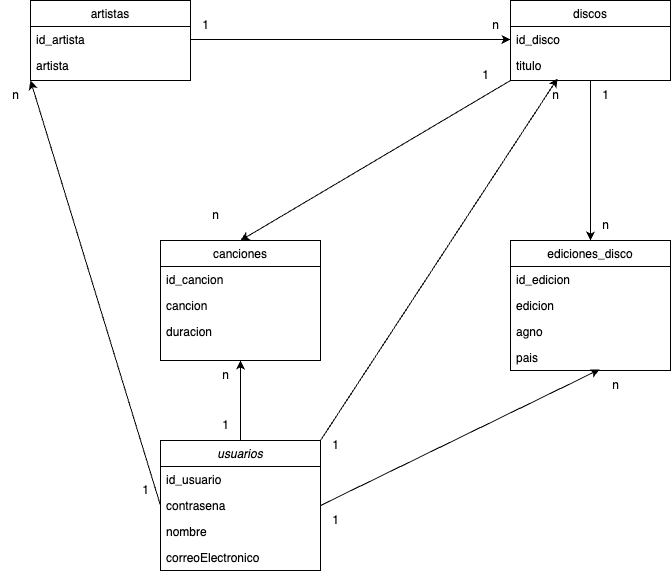

The diagram above was exported from draw.io. Its source (the exported page's mxGraphModel, read from the mxfile embedded in the PNG):
<mxGraphModel dx="1434" dy="795" grid="1" gridSize="10" guides="1" tooltips="1" connect="1" arrows="1" fold="1" page="1" pageScale="1" pageWidth="827" pageHeight="1169" math="0" shadow="0">
  <root>
    <mxCell id="WIyWlLk6GJQsqaUBKTNV-0" />
    <mxCell id="WIyWlLk6GJQsqaUBKTNV-1" parent="WIyWlLk6GJQsqaUBKTNV-0" />
    <mxCell id="zkfFHV4jXpPFQw0GAbJ--0" value="usuarios" style="swimlane;fontStyle=2;align=center;verticalAlign=top;childLayout=stackLayout;horizontal=1;startSize=26;horizontalStack=0;resizeParent=1;resizeLast=0;collapsible=1;marginBottom=0;rounded=0;shadow=0;strokeWidth=1;" parent="WIyWlLk6GJQsqaUBKTNV-1" vertex="1">
      <mxGeometry x="210" y="520" width="160" height="130" as="geometry">
        <mxRectangle x="230" y="140" width="160" height="26" as="alternateBounds" />
      </mxGeometry>
    </mxCell>
    <mxCell id="zkfFHV4jXpPFQw0GAbJ--1" value="id_usuario" style="text;align=left;verticalAlign=top;spacingLeft=4;spacingRight=4;overflow=hidden;rotatable=0;points=[[0,0.5],[1,0.5]];portConstraint=eastwest;" parent="zkfFHV4jXpPFQw0GAbJ--0" vertex="1">
      <mxGeometry y="26" width="160" height="26" as="geometry" />
    </mxCell>
    <mxCell id="zkfFHV4jXpPFQw0GAbJ--2" value="contrasena" style="text;align=left;verticalAlign=top;spacingLeft=4;spacingRight=4;overflow=hidden;rotatable=0;points=[[0,0.5],[1,0.5]];portConstraint=eastwest;rounded=0;shadow=0;html=0;" parent="zkfFHV4jXpPFQw0GAbJ--0" vertex="1">
      <mxGeometry y="52" width="160" height="26" as="geometry" />
    </mxCell>
    <mxCell id="zkfFHV4jXpPFQw0GAbJ--3" value="nombre" style="text;align=left;verticalAlign=top;spacingLeft=4;spacingRight=4;overflow=hidden;rotatable=0;points=[[0,0.5],[1,0.5]];portConstraint=eastwest;rounded=0;shadow=0;html=0;" parent="zkfFHV4jXpPFQw0GAbJ--0" vertex="1">
      <mxGeometry y="78" width="160" height="26" as="geometry" />
    </mxCell>
    <mxCell id="zkfFHV4jXpPFQw0GAbJ--5" value="correoElectronico" style="text;align=left;verticalAlign=top;spacingLeft=4;spacingRight=4;overflow=hidden;rotatable=0;points=[[0,0.5],[1,0.5]];portConstraint=eastwest;" parent="zkfFHV4jXpPFQw0GAbJ--0" vertex="1">
      <mxGeometry y="104" width="160" height="26" as="geometry" />
    </mxCell>
    <mxCell id="zkfFHV4jXpPFQw0GAbJ--6" value="discos" style="swimlane;fontStyle=0;align=center;verticalAlign=top;childLayout=stackLayout;horizontal=1;startSize=26;horizontalStack=0;resizeParent=1;resizeLast=0;collapsible=1;marginBottom=0;rounded=0;shadow=0;strokeWidth=1;" parent="WIyWlLk6GJQsqaUBKTNV-1" vertex="1">
      <mxGeometry x="560" y="80" width="160" height="80" as="geometry">
        <mxRectangle x="130" y="380" width="160" height="26" as="alternateBounds" />
      </mxGeometry>
    </mxCell>
    <mxCell id="zkfFHV4jXpPFQw0GAbJ--7" value="id_disco" style="text;align=left;verticalAlign=top;spacingLeft=4;spacingRight=4;overflow=hidden;rotatable=0;points=[[0,0.5],[1,0.5]];portConstraint=eastwest;" parent="zkfFHV4jXpPFQw0GAbJ--6" vertex="1">
      <mxGeometry y="26" width="160" height="26" as="geometry" />
    </mxCell>
    <mxCell id="zkfFHV4jXpPFQw0GAbJ--8" value="titulo" style="text;align=left;verticalAlign=top;spacingLeft=4;spacingRight=4;overflow=hidden;rotatable=0;points=[[0,0.5],[1,0.5]];portConstraint=eastwest;rounded=0;shadow=0;html=0;" parent="zkfFHV4jXpPFQw0GAbJ--6" vertex="1">
      <mxGeometry y="52" width="160" height="26" as="geometry" />
    </mxCell>
    <mxCell id="zkfFHV4jXpPFQw0GAbJ--13" value="ediciones_disco" style="swimlane;fontStyle=0;align=center;verticalAlign=top;childLayout=stackLayout;horizontal=1;startSize=26;horizontalStack=0;resizeParent=1;resizeLast=0;collapsible=1;marginBottom=0;rounded=0;shadow=0;strokeWidth=1;" parent="WIyWlLk6GJQsqaUBKTNV-1" vertex="1">
      <mxGeometry x="560" y="320" width="160" height="130" as="geometry">
        <mxRectangle x="340" y="380" width="170" height="26" as="alternateBounds" />
      </mxGeometry>
    </mxCell>
    <mxCell id="zkfFHV4jXpPFQw0GAbJ--14" value="id_edicion" style="text;align=left;verticalAlign=top;spacingLeft=4;spacingRight=4;overflow=hidden;rotatable=0;points=[[0,0.5],[1,0.5]];portConstraint=eastwest;" parent="zkfFHV4jXpPFQw0GAbJ--13" vertex="1">
      <mxGeometry y="26" width="160" height="26" as="geometry" />
    </mxCell>
    <mxCell id="oNgBwv73vf0K6MW0RaOo-2" value="edicion" style="text;align=left;verticalAlign=top;spacingLeft=4;spacingRight=4;overflow=hidden;rotatable=0;points=[[0,0.5],[1,0.5]];portConstraint=eastwest;" vertex="1" parent="zkfFHV4jXpPFQw0GAbJ--13">
      <mxGeometry y="52" width="160" height="26" as="geometry" />
    </mxCell>
    <mxCell id="oNgBwv73vf0K6MW0RaOo-3" value="agno" style="text;align=left;verticalAlign=top;spacingLeft=4;spacingRight=4;overflow=hidden;rotatable=0;points=[[0,0.5],[1,0.5]];portConstraint=eastwest;" vertex="1" parent="zkfFHV4jXpPFQw0GAbJ--13">
      <mxGeometry y="78" width="160" height="26" as="geometry" />
    </mxCell>
    <mxCell id="oNgBwv73vf0K6MW0RaOo-4" value="pais" style="text;align=left;verticalAlign=top;spacingLeft=4;spacingRight=4;overflow=hidden;rotatable=0;points=[[0,0.5],[1,0.5]];portConstraint=eastwest;" vertex="1" parent="zkfFHV4jXpPFQw0GAbJ--13">
      <mxGeometry y="104" width="160" height="26" as="geometry" />
    </mxCell>
    <mxCell id="zkfFHV4jXpPFQw0GAbJ--17" value="artistas" style="swimlane;fontStyle=0;align=center;verticalAlign=top;childLayout=stackLayout;horizontal=1;startSize=26;horizontalStack=0;resizeParent=1;resizeLast=0;collapsible=1;marginBottom=0;rounded=0;shadow=0;strokeWidth=1;" parent="WIyWlLk6GJQsqaUBKTNV-1" vertex="1">
      <mxGeometry x="80" y="80" width="160" height="80" as="geometry">
        <mxRectangle x="550" y="140" width="160" height="26" as="alternateBounds" />
      </mxGeometry>
    </mxCell>
    <mxCell id="zkfFHV4jXpPFQw0GAbJ--18" value="id_artista" style="text;align=left;verticalAlign=top;spacingLeft=4;spacingRight=4;overflow=hidden;rotatable=0;points=[[0,0.5],[1,0.5]];portConstraint=eastwest;" parent="zkfFHV4jXpPFQw0GAbJ--17" vertex="1">
      <mxGeometry y="26" width="160" height="26" as="geometry" />
    </mxCell>
    <mxCell id="zkfFHV4jXpPFQw0GAbJ--19" value="artista" style="text;align=left;verticalAlign=top;spacingLeft=4;spacingRight=4;overflow=hidden;rotatable=0;points=[[0,0.5],[1,0.5]];portConstraint=eastwest;rounded=0;shadow=0;html=0;" parent="zkfFHV4jXpPFQw0GAbJ--17" vertex="1">
      <mxGeometry y="52" width="160" height="26" as="geometry" />
    </mxCell>
    <mxCell id="oNgBwv73vf0K6MW0RaOo-5" value="canciones" style="swimlane;fontStyle=0;align=center;verticalAlign=top;childLayout=stackLayout;horizontal=1;startSize=26;horizontalStack=0;resizeParent=1;resizeLast=0;collapsible=1;marginBottom=0;rounded=0;shadow=0;strokeWidth=1;" vertex="1" parent="WIyWlLk6GJQsqaUBKTNV-1">
      <mxGeometry x="210" y="320" width="160" height="120" as="geometry">
        <mxRectangle x="340" y="380" width="170" height="26" as="alternateBounds" />
      </mxGeometry>
    </mxCell>
    <mxCell id="oNgBwv73vf0K6MW0RaOo-6" value="id_cancion" style="text;align=left;verticalAlign=top;spacingLeft=4;spacingRight=4;overflow=hidden;rotatable=0;points=[[0,0.5],[1,0.5]];portConstraint=eastwest;" vertex="1" parent="oNgBwv73vf0K6MW0RaOo-5">
      <mxGeometry y="26" width="160" height="26" as="geometry" />
    </mxCell>
    <mxCell id="oNgBwv73vf0K6MW0RaOo-7" value="cancion" style="text;align=left;verticalAlign=top;spacingLeft=4;spacingRight=4;overflow=hidden;rotatable=0;points=[[0,0.5],[1,0.5]];portConstraint=eastwest;" vertex="1" parent="oNgBwv73vf0K6MW0RaOo-5">
      <mxGeometry y="52" width="160" height="26" as="geometry" />
    </mxCell>
    <mxCell id="oNgBwv73vf0K6MW0RaOo-8" value="duracion" style="text;align=left;verticalAlign=top;spacingLeft=4;spacingRight=4;overflow=hidden;rotatable=0;points=[[0,0.5],[1,0.5]];portConstraint=eastwest;" vertex="1" parent="oNgBwv73vf0K6MW0RaOo-5">
      <mxGeometry y="78" width="160" height="26" as="geometry" />
    </mxCell>
    <mxCell id="oNgBwv73vf0K6MW0RaOo-10" value="" style="endArrow=classic;html=1;rounded=0;exitX=1;exitY=0.5;exitDx=0;exitDy=0;entryX=0;entryY=0.5;entryDx=0;entryDy=0;" edge="1" parent="WIyWlLk6GJQsqaUBKTNV-1" source="zkfFHV4jXpPFQw0GAbJ--18" target="zkfFHV4jXpPFQw0GAbJ--7">
      <mxGeometry width="50" height="50" relative="1" as="geometry">
        <mxPoint x="390" y="430" as="sourcePoint" />
        <mxPoint x="440" y="380" as="targetPoint" />
      </mxGeometry>
    </mxCell>
    <mxCell id="oNgBwv73vf0K6MW0RaOo-11" value="1" style="text;html=1;align=center;verticalAlign=middle;resizable=0;points=[];autosize=1;strokeColor=none;fillColor=none;" vertex="1" parent="WIyWlLk6GJQsqaUBKTNV-1">
      <mxGeometry x="240" y="90" width="30" height="30" as="geometry" />
    </mxCell>
    <mxCell id="oNgBwv73vf0K6MW0RaOo-12" value="n" style="text;html=1;align=center;verticalAlign=middle;resizable=0;points=[];autosize=1;strokeColor=none;fillColor=none;" vertex="1" parent="WIyWlLk6GJQsqaUBKTNV-1">
      <mxGeometry x="530" y="90" width="30" height="30" as="geometry" />
    </mxCell>
    <mxCell id="oNgBwv73vf0K6MW0RaOo-14" value="" style="endArrow=classic;html=1;rounded=0;exitX=0;exitY=1;exitDx=0;exitDy=0;entryX=0.5;entryY=0;entryDx=0;entryDy=0;" edge="1" parent="WIyWlLk6GJQsqaUBKTNV-1" source="zkfFHV4jXpPFQw0GAbJ--6" target="oNgBwv73vf0K6MW0RaOo-5">
      <mxGeometry width="50" height="50" relative="1" as="geometry">
        <mxPoint x="390" y="430" as="sourcePoint" />
        <mxPoint x="440" y="380" as="targetPoint" />
      </mxGeometry>
    </mxCell>
    <mxCell id="oNgBwv73vf0K6MW0RaOo-15" value="1" style="text;html=1;align=center;verticalAlign=middle;resizable=0;points=[];autosize=1;strokeColor=none;fillColor=none;" vertex="1" parent="WIyWlLk6GJQsqaUBKTNV-1">
      <mxGeometry x="520" y="140" width="30" height="30" as="geometry" />
    </mxCell>
    <mxCell id="oNgBwv73vf0K6MW0RaOo-19" value="n" style="text;html=1;align=center;verticalAlign=middle;resizable=0;points=[];autosize=1;strokeColor=none;fillColor=none;" vertex="1" parent="WIyWlLk6GJQsqaUBKTNV-1">
      <mxGeometry x="250" y="280" width="30" height="30" as="geometry" />
    </mxCell>
    <mxCell id="oNgBwv73vf0K6MW0RaOo-20" value="" style="endArrow=classic;html=1;rounded=0;exitX=0.5;exitY=1;exitDx=0;exitDy=0;entryX=0.5;entryY=0;entryDx=0;entryDy=0;" edge="1" parent="WIyWlLk6GJQsqaUBKTNV-1" source="zkfFHV4jXpPFQw0GAbJ--6" target="zkfFHV4jXpPFQw0GAbJ--13">
      <mxGeometry width="50" height="50" relative="1" as="geometry">
        <mxPoint x="570" y="170" as="sourcePoint" />
        <mxPoint x="250" y="330" as="targetPoint" />
      </mxGeometry>
    </mxCell>
    <mxCell id="oNgBwv73vf0K6MW0RaOo-21" value="1" style="text;html=1;align=center;verticalAlign=middle;resizable=0;points=[];autosize=1;strokeColor=none;fillColor=none;" vertex="1" parent="WIyWlLk6GJQsqaUBKTNV-1">
      <mxGeometry x="640" y="160" width="30" height="30" as="geometry" />
    </mxCell>
    <mxCell id="oNgBwv73vf0K6MW0RaOo-22" value="n" style="text;html=1;align=center;verticalAlign=middle;resizable=0;points=[];autosize=1;strokeColor=none;fillColor=none;" vertex="1" parent="WIyWlLk6GJQsqaUBKTNV-1">
      <mxGeometry x="640" y="290" width="30" height="30" as="geometry" />
    </mxCell>
    <mxCell id="oNgBwv73vf0K6MW0RaOo-23" value="" style="endArrow=classic;html=1;rounded=0;entryX=0.5;entryY=1;entryDx=0;entryDy=0;exitX=0.5;exitY=0;exitDx=0;exitDy=0;" edge="1" parent="WIyWlLk6GJQsqaUBKTNV-1" source="zkfFHV4jXpPFQw0GAbJ--0" target="oNgBwv73vf0K6MW0RaOo-5">
      <mxGeometry width="50" height="50" relative="1" as="geometry">
        <mxPoint x="280" y="430" as="sourcePoint" />
        <mxPoint x="330" y="380" as="targetPoint" />
      </mxGeometry>
    </mxCell>
    <mxCell id="oNgBwv73vf0K6MW0RaOo-24" value="1" style="text;html=1;align=center;verticalAlign=middle;resizable=0;points=[];autosize=1;strokeColor=none;fillColor=none;" vertex="1" parent="WIyWlLk6GJQsqaUBKTNV-1">
      <mxGeometry x="260" y="490" width="30" height="30" as="geometry" />
    </mxCell>
    <mxCell id="oNgBwv73vf0K6MW0RaOo-25" value="n" style="text;html=1;align=center;verticalAlign=middle;resizable=0;points=[];autosize=1;strokeColor=none;fillColor=none;" vertex="1" parent="WIyWlLk6GJQsqaUBKTNV-1">
      <mxGeometry x="260" y="440" width="30" height="30" as="geometry" />
    </mxCell>
    <mxCell id="oNgBwv73vf0K6MW0RaOo-27" value="" style="endArrow=classic;html=1;rounded=0;entryX=0.556;entryY=0.962;entryDx=0;entryDy=0;entryPerimeter=0;exitX=1;exitY=0.5;exitDx=0;exitDy=0;" edge="1" parent="WIyWlLk6GJQsqaUBKTNV-1" source="zkfFHV4jXpPFQw0GAbJ--2" target="oNgBwv73vf0K6MW0RaOo-4">
      <mxGeometry width="50" height="50" relative="1" as="geometry">
        <mxPoint x="550" y="650" as="sourcePoint" />
        <mxPoint x="80" y="550" as="targetPoint" />
      </mxGeometry>
    </mxCell>
    <mxCell id="oNgBwv73vf0K6MW0RaOo-28" value="1" style="text;html=1;align=center;verticalAlign=middle;resizable=0;points=[];autosize=1;strokeColor=none;fillColor=none;" vertex="1" parent="WIyWlLk6GJQsqaUBKTNV-1">
      <mxGeometry x="370" y="584.5" width="30" height="30" as="geometry" />
    </mxCell>
    <mxCell id="oNgBwv73vf0K6MW0RaOo-29" value="n" style="text;html=1;align=center;verticalAlign=middle;resizable=0;points=[];autosize=1;strokeColor=none;fillColor=none;" vertex="1" parent="WIyWlLk6GJQsqaUBKTNV-1">
      <mxGeometry x="650" y="450" width="30" height="30" as="geometry" />
    </mxCell>
    <mxCell id="oNgBwv73vf0K6MW0RaOo-30" value="" style="endArrow=classic;html=1;rounded=0;entryX=0.294;entryY=1;entryDx=0;entryDy=0;exitX=1;exitY=0;exitDx=0;exitDy=0;entryPerimeter=0;" edge="1" parent="WIyWlLk6GJQsqaUBKTNV-1" source="zkfFHV4jXpPFQw0GAbJ--0" target="zkfFHV4jXpPFQw0GAbJ--8">
      <mxGeometry width="50" height="50" relative="1" as="geometry">
        <mxPoint x="300" y="530" as="sourcePoint" />
        <mxPoint x="300" y="450" as="targetPoint" />
      </mxGeometry>
    </mxCell>
    <mxCell id="oNgBwv73vf0K6MW0RaOo-31" value="1" style="text;html=1;align=center;verticalAlign=middle;resizable=0;points=[];autosize=1;strokeColor=none;fillColor=none;" vertex="1" parent="WIyWlLk6GJQsqaUBKTNV-1">
      <mxGeometry x="370" y="510" width="30" height="30" as="geometry" />
    </mxCell>
    <mxCell id="oNgBwv73vf0K6MW0RaOo-32" value="n" style="text;html=1;align=center;verticalAlign=middle;resizable=0;points=[];autosize=1;strokeColor=none;fillColor=none;" vertex="1" parent="WIyWlLk6GJQsqaUBKTNV-1">
      <mxGeometry x="590" y="160" width="30" height="30" as="geometry" />
    </mxCell>
    <mxCell id="oNgBwv73vf0K6MW0RaOo-33" value="" style="endArrow=classic;html=1;rounded=0;entryX=0;entryY=1;entryDx=0;entryDy=0;exitX=0;exitY=0.5;exitDx=0;exitDy=0;" edge="1" parent="WIyWlLk6GJQsqaUBKTNV-1" source="zkfFHV4jXpPFQw0GAbJ--2" target="zkfFHV4jXpPFQw0GAbJ--17">
      <mxGeometry width="50" height="50" relative="1" as="geometry">
        <mxPoint x="390" y="430" as="sourcePoint" />
        <mxPoint x="440" y="380" as="targetPoint" />
      </mxGeometry>
    </mxCell>
    <mxCell id="oNgBwv73vf0K6MW0RaOo-34" value="1" style="text;html=1;align=center;verticalAlign=middle;resizable=0;points=[];autosize=1;strokeColor=none;fillColor=none;" vertex="1" parent="WIyWlLk6GJQsqaUBKTNV-1">
      <mxGeometry x="180" y="555" width="30" height="30" as="geometry" />
    </mxCell>
    <mxCell id="oNgBwv73vf0K6MW0RaOo-35" value="n" style="text;html=1;align=center;verticalAlign=middle;resizable=0;points=[];autosize=1;strokeColor=none;fillColor=none;" vertex="1" parent="WIyWlLk6GJQsqaUBKTNV-1">
      <mxGeometry x="50" y="160" width="30" height="30" as="geometry" />
    </mxCell>
  </root>
</mxGraphModel>